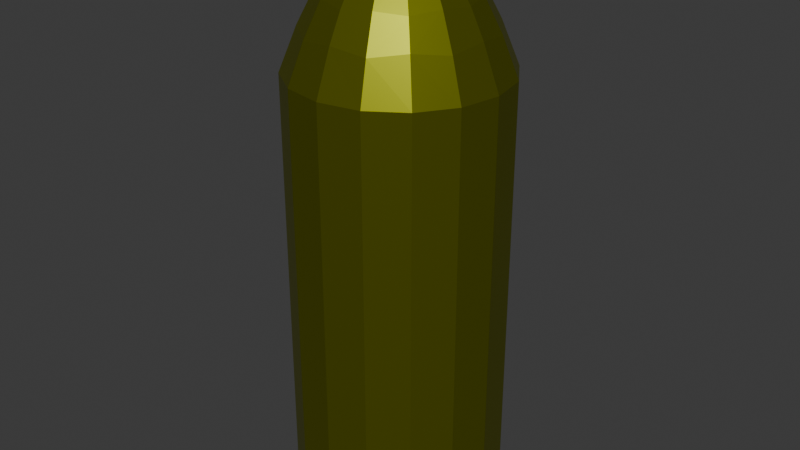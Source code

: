 # Source: bullet.blend  (saved by Blender 4.0.36; exported with 4.5.12 LTS)
import bpy
from mathutils import Matrix  # noqa: F401  (used for matrix-valued properties, if any)

bpy.ops.wm.read_factory_settings(use_empty=True)
scene = bpy.context.scene
scene.name = 'Scene'

# ---- materials (node trees are filled in below, after node groups)
mat_material_001 = bpy.data.materials.new('Material.001')
mat_material_001.use_transparent_shadow = False

# ---- material node trees
mat_material_001.use_nodes = True; mat_material_001.node_tree.nodes.clear()
_N = mat_material_001.node_tree.nodes; _L = mat_material_001.node_tree.links
n0 = _N.new('ShaderNodeBsdfPrincipled'); n0.name = 'Principled BSDF'; n0.location = (10, 300)
n0.inputs[0].default_value = (0.193, 0.2072, 0.0, 1.0)
n0.inputs[1].default_value = 0.7682
n0.inputs[2].default_value = 0.3909
n0.inputs[3].default_value = 1.45
n1 = _N.new('ShaderNodeOutputMaterial'); n1.name = 'Material Output'; n1.location = (300, 300)
_L.new(n0.outputs[0], n1.inputs[0])
n1.is_active_output = True

# ---- world
world_world = bpy.data.worlds.new('World'); scene.world = world_world
world_world.use_nodes = True; world_world.node_tree.nodes.clear()
_N = world_world.node_tree.nodes; _L = world_world.node_tree.links
n0 = _N.new('ShaderNodeOutputWorld'); n0.name = 'World Output'; n0.location = (300, 300)
n1 = _N.new('ShaderNodeBackground'); n1.name = 'Background'; n1.location = (10, 300)
n1.inputs[0].default_value = (0.05088, 0.05088, 0.05088, 1.0)
_L.new(n1.outputs[0], n0.inputs[0])
n0.is_active_output = True
world_world.color = (0.05088, 0.05088, 0.05088)
world_world.use_sun_shadow = False
world_world.sun_shadow_jitter_overblur = 0.0

# ---- meshes
me_cylinder = bpy.data.meshes.new('Cylinder')
me_cylinder.from_pydata([(4.987e-08, -0.125, 0.2427), (4.987e-08, -0.125, -0.273), (0.04784, -0.1155, 0.2427), (0.04784, -0.1155, -0.273), (0.08839, -0.08839, 0.2427), (0.08839, -0.08839, -0.273), (0.1155, -0.04784, 0.2427), (0.1155, -0.04784, -0.273), (0.125, 0.0, 0.2427), (0.125, 2.98e-08, -0.273), (0.1155, 0.04784, 0.2427), (0.1155, 0.04784, -0.273), (0.08839, 0.08839, 0.2427), (0.08839, 0.08839, -0.273), (0.04784, 0.1155, 0.2427), (0.04784, 0.1155, -0.273), (4.987e-08, 0.125, 0.2427), (4.987e-08, 0.125, -0.273), (-0.04784, 0.1155, 0.2427), (-0.04784, 0.1155, -0.273), (-0.08839, 0.08839, 0.2427), (-0.08839, 0.08839, -0.273), (-0.1155, 0.04784, 0.2427), (-0.1155, 0.04784, -0.273), (-0.125, 0.0, 0.2427), (-0.125, 2.98e-08, -0.273), (-0.1155, -0.04784, 0.2427), (-0.1155, -0.04784, -0.273), (-0.08839, -0.08839, 0.2427), (-0.08839, -0.08839, -0.273), (-0.04784, -0.1155, 0.2427), (-0.04784, -0.1155, -0.273), (7.595e-08, 2.98e-08, -0.273), (-0.1045, 0.0, 0.2932), (-0.07388, -0.07388, 0.2932), (2.113e-08, -0.1045, 0.2932), (0.07388, -0.07388, 0.2932), (0.1045, 0.0, 0.2932), (0.07388, 0.07388, 0.2932), (2.113e-08, 0.1045, 0.2932), (-0.07388, 0.07388, 0.2932), (-0.09859, -0.04084, 0.2883), (-0.04084, -0.09859, 0.2883), (0.04084, -0.09859, 0.2883), (0.09859, -0.04084, 0.2883), (0.09859, 0.04084, 0.2883), (0.04084, 0.09859, 0.2883), (-0.04084, 0.09859, 0.2883), (-0.09859, 0.04084, 0.2883), (-0.03309, -0.07988, 0.3276), (0.03309, -0.07988, 0.3276), (0.07988, -0.03309, 0.3276), (0.07988, 0.03309, 0.3276), (0.03309, 0.07988, 0.3276), (-0.03309, 0.07988, 0.3276), (-0.07988, 0.03309, 0.3276), (-0.07988, -0.03309, 0.3276), (1.886e-09, -0.08831, 0.3244), (0.06244, -0.06244, 0.3244), (0.08831, -1.49e-08, 0.3244), (0.06244, 0.06244, 0.3244), (1.886e-09, 0.08831, 0.3244), (-0.06244, 0.06244, 0.3244), (-0.08831, 0.0, 0.3244), (-0.06244, -0.06244, 0.3244), (0.04824, -0.04824, 0.3544), (0.06822, -1.49e-08, 0.3544), (0.04824, 0.04824, 0.3544), (-2.78e-09, 0.06822, 0.3544), (-0.04824, 0.04824, 0.3544), (-0.06822, 0.0, 0.3544), (-0.04824, -0.04824, 0.3544), (-2.78e-09, -0.06822, 0.3544), (0.06438, -0.02667, 0.3525), (0.06438, 0.02667, 0.3525), (0.02667, 0.06438, 0.3525), (-0.02667, 0.06438, 0.3525), (-0.06438, 0.02667, 0.3525), (-0.06438, -0.02667, 0.3525), (-0.02667, -0.06438, 0.3525), (0.02667, -0.06438, 0.3525), (0.04619, 0.01913, 0.3742), (0.01913, 0.04619, 0.3742), (-0.01913, 0.04619, 0.3742), (-0.04619, 0.01913, 0.3742), (-0.04619, -0.01913, 0.3742), (-0.01913, -0.04619, 0.3742), (0.01913, -0.04619, 0.3742), (0.04619, -0.01913, 0.3742), (0.03611, 0.03611, 0.3732), (-7.636e-09, -1.49e-08, 0.3964), (-5.192e-09, 0.05107, 0.3732), (-0.03611, 0.03611, 0.3732), (-0.05107, 0.0, 0.3732), (-0.03611, -0.03611, 0.3732), (-5.192e-09, -0.05107, 0.3732), (0.03611, -0.03611, 0.3732), (0.05107, -1.49e-08, 0.3732)], [], [(0, 1, 3, 2), (2, 3, 5, 4), (4, 5, 7, 6), (6, 7, 9, 8), (8, 9, 11, 10), (10, 11, 13, 12), (12, 13, 15, 14), (14, 15, 17, 16), (16, 17, 19, 18), (18, 19, 21, 20), (20, 21, 23, 22), (22, 23, 25, 24), (24, 25, 27, 26), (26, 27, 29, 28), (3, 1, 32, 5), (28, 29, 31, 30), (30, 31, 1, 0), (8, 37, 44, 6), (5, 32, 9, 7), (9, 32, 13, 11), (13, 32, 17, 15), (17, 32, 21, 19), (21, 32, 25, 23), (25, 32, 29, 27), (29, 32, 1, 31), (4, 36, 43, 2), (28, 34, 41, 26), (16, 39, 46, 14), (0, 35, 42, 30), (20, 40, 47, 18), (12, 38, 45, 10), (35, 43, 50, 57), (33, 41, 56, 63), (36, 44, 51, 58), (37, 45, 52, 59), (38, 46, 53, 60), (39, 47, 54, 61), (40, 48, 55, 62), (24, 33, 48, 22), (51, 59, 66, 73), (49, 57, 72, 79), (52, 60, 67, 74), (53, 61, 68, 75), (54, 62, 69, 76), (55, 63, 70, 77), (56, 64, 71, 78), (34, 42, 49, 64), (67, 75, 82, 89), (65, 73, 88, 96), (68, 76, 83, 91), (69, 77, 84, 92), (70, 78, 85, 93), (71, 79, 86, 94), (72, 80, 87, 95), (50, 58, 65, 80), (81, 89, 90, 97), (82, 91, 90, 89), (83, 92, 90, 91), (84, 93, 90, 92), (85, 94, 90, 93), (86, 95, 90, 94), (87, 96, 90, 95), (88, 97, 90, 96), (66, 74, 81, 97), (59, 51, 44, 37), (79, 71, 64, 49), (64, 56, 41, 34), (94, 85, 78, 71), (97, 88, 73, 66), (14, 46, 38, 12), (58, 50, 43, 36), (73, 65, 58, 51), (78, 70, 63, 56), (93, 84, 77, 70), (26, 41, 33, 24), (63, 55, 48, 33), (22, 48, 40, 20), (77, 69, 62, 55), (92, 83, 76, 69), (2, 43, 35, 0), (57, 49, 42, 35), (62, 54, 47, 40), (76, 68, 61, 54), (91, 82, 75, 68), (80, 72, 57, 50), (10, 45, 37, 8), (61, 53, 46, 39), (75, 67, 60, 53), (96, 87, 80, 65), (6, 44, 36, 4), (18, 47, 39, 16), (60, 52, 45, 38), (74, 66, 59, 52), (89, 81, 74, 67), (95, 86, 79, 72), (30, 42, 34, 28)])
_uv = me_cylinder.uv_layers.new(name='UVMap')
_uv.uv.foreach_set('vector', [1.0, 0.5, 1.0, 1.0, 0.9375, 1.0, 0.9375, 0.5, 0.9375, 0.5, 0.9375, 1.0, 0.875, 1.0, 0.875, 0.5, 0.875, 0.5, 0.875, 1.0, 0.8125, 1.0, 0.8125, 0.5, 0.8125, 0.5, 0.8125, 1.0, 0.75, 1.0, 0.75, 0.5, 0.75, 0.5, 0.75, 1.0, 0.6875, 1.0, 0.6875, 0.5, 0.6875, 0.5, 0.6875, 1.0, 0.625, 1.0, 0.625, 0.5, 0.625, 0.5, 0.625, 1.0, 0.5625, 1.0, 0.5625, 0.5, 0.5625, 0.5, 0.5625, 1.0, 0.5, 1.0, 0.5, 0.5, 0.5, 0.5, 0.5, 1.0, 0.4375, 1.0, 0.4375, 0.5, 0.4375, 0.5, 0.4375, 1.0, 0.375, 1.0, 0.375, 0.5, 0.375, 0.5, 0.375, 1.0, 0.3125, 1.0, 0.3125, 0.5, 0.3125, 0.5, 0.3125, 1.0, 0.25, 1.0, 0.25, 0.5, 0.25, 0.5, 0.25, 1.0, 0.1875, 1.0, 0.1875, 0.5, 0.1875, 0.5, 0.1875, 1.0, 0.125, 1.0, 0.125, 0.5, 0.3418, 0.4717, 0.25, 0.49, 0.25, 0.25, 0.4197, 0.4197, 0.125, 0.5, 0.125, 1.0, 0.0625, 1.0, 0.0625, 0.5, 0.0625, 0.5, 0.0625, 1.0, 0.0, 1.0, 0.0, 0.5, 0.99, 0.25, 0.9506, 0.25, 0.9393, 0.3284, 0.9717, 0.3418, 0.4197, 0.4197, 0.25, 0.25, 0.49, 0.25, 0.4717, 0.3418, 0.49, 0.25, 0.25, 0.25, 0.4197, 0.08029, 0.4717, 0.1582, 0.4197, 0.08029, 0.25, 0.25, 0.25, 0.01, 0.3418, 0.02827, 0.25, 0.01, 0.25, 0.25, 0.08029, 0.08029, 0.1582, 0.02827, 0.08029, 0.08029, 0.25, 0.25, 0.01, 0.25, 0.02827, 0.1582, 0.01, 0.25, 0.25, 0.25, 0.08029, 0.4197, 0.02827, 0.3418, 0.08029, 0.4197, 0.25, 0.25, 0.25, 0.49, 0.1582, 0.4717, 0.9197, 0.4197, 0.8918, 0.3918, 0.8284, 0.4393, 0.8418, 0.4717, 0.5803, 0.4197, 0.6082, 0.3918, 0.5607, 0.3284, 0.5283, 0.3418, 0.75, 0.01, 0.75, 0.04941, 0.8284, 0.06071, 0.8418, 0.02827, 0.75, 0.49, 0.75, 0.4506, 0.6716, 0.4393, 0.6582, 0.4717, 0.5803, 0.08029, 0.6082, 0.1082, 0.6716, 0.06071, 0.6582, 0.02827, 0.9197, 0.08029, 0.8918, 0.1082, 0.9393, 0.1716, 0.9717, 0.1582, 0.75, 0.4506, 0.8284, 0.4393, 0.8135, 0.4034, 0.75, 0.4196, 0.5494, 0.25, 0.5607, 0.3284, 0.5966, 0.3135, 0.5804, 0.25, 0.8918, 0.3918, 0.9393, 0.3284, 0.9034, 0.3135, 0.8699, 0.3699, 0.9506, 0.25, 0.9393, 0.1716, 0.9034, 0.1865, 0.9196, 0.25, 0.8918, 0.1082, 0.8284, 0.06071, 0.8135, 0.09664, 0.8699, 0.1301, 0.75, 0.04941, 0.6716, 0.06071, 0.6865, 0.09664, 0.75, 0.08044, 0.6082, 0.1082, 0.5607, 0.1716, 0.5966, 0.1865, 0.6301, 0.1301, 0.51, 0.25, 0.5494, 0.25, 0.5607, 0.1716, 0.5283, 0.1582, 0.9034, 0.3135, 0.9196, 0.25, 0.881, 0.25, 0.8736, 0.3012, 0.6865, 0.4034, 0.75, 0.4196, 0.75, 0.381, 0.6988, 0.3736, 0.9034, 0.1865, 0.8699, 0.1301, 0.8426, 0.1574, 0.8736, 0.1988, 0.8135, 0.09664, 0.75, 0.08044, 0.75, 0.119, 0.8012, 0.1264, 0.6865, 0.09664, 0.6301, 0.1301, 0.6574, 0.1574, 0.6988, 0.1264, 0.5966, 0.1865, 0.5804, 0.25, 0.619, 0.25, 0.6264, 0.1988, 0.5966, 0.3135, 0.6301, 0.3699, 0.6574, 0.3426, 0.6264, 0.3012, 0.6082, 0.3918, 0.6716, 0.4393, 0.6865, 0.4034, 0.6301, 0.3699, 0.8426, 0.1574, 0.8012, 0.1264, 0.7867, 0.1613, 0.8193, 0.1807, 0.8426, 0.3426, 0.8736, 0.3012, 0.8387, 0.2867, 0.8193, 0.3193, 0.75, 0.119, 0.6988, 0.1264, 0.7133, 0.1613, 0.75, 0.1519, 0.6574, 0.1574, 0.6264, 0.1988, 0.6613, 0.2133, 0.6807, 0.1807, 0.619, 0.25, 0.6264, 0.3012, 0.6613, 0.2867, 0.6519, 0.25, 0.6574, 0.3426, 0.6988, 0.3736, 0.7133, 0.3387, 0.6807, 0.3193, 0.75, 0.381, 0.8012, 0.3736, 0.7867, 0.3387, 0.75, 0.3481, 0.8135, 0.4034, 0.8699, 0.3699, 0.8426, 0.3426, 0.8012, 0.3736, 0.8387, 0.2133, 0.8193, 0.1807, 0.75, 0.25, 0.8481, 0.25, 0.7867, 0.1613, 0.75, 0.1519, 0.75, 0.25, 0.8193, 0.1807, 0.7133, 0.1613, 0.6807, 0.1807, 0.75, 0.25, 0.75, 0.1519, 0.6613, 0.2133, 0.6519, 0.25, 0.75, 0.25, 0.6807, 0.1807, 0.6613, 0.2867, 0.6807, 0.3193, 0.75, 0.25, 0.6519, 0.25, 0.7133, 0.3387, 0.75, 0.3481, 0.75, 0.25, 0.6807, 0.3193, 0.7867, 0.3387, 0.8193, 0.3193, 0.75, 0.25, 0.75, 0.3481, 0.8387, 0.2867, 0.8481, 0.25, 0.75, 0.25, 0.8193, 0.3193, 0.881, 0.25, 0.8736, 0.1988, 0.8387, 0.2133, 0.8481, 0.25, 0.9196, 0.25, 0.9034, 0.3135, 0.9393, 0.3284, 0.9506, 0.25, 0.6988, 0.3736, 0.6574, 0.3426, 0.6301, 0.3699, 0.6865, 0.4034, 0.6301, 0.3699, 0.5966, 0.3135, 0.5607, 0.3284, 0.6082, 0.3918, 0.6807, 0.3193, 0.6613, 0.2867, 0.6264, 0.3012, 0.6574, 0.3426, 0.8481, 0.25, 0.8387, 0.2867, 0.8736, 0.3012, 0.881, 0.25, 0.8418, 0.02827, 0.8284, 0.06071, 0.8918, 0.1082, 0.9197, 0.08029, 0.8699, 0.3699, 0.8135, 0.4034, 0.8284, 0.4393, 0.8918, 0.3918, 0.8736, 0.3012, 0.8426, 0.3426, 0.8699, 0.3699, 0.9034, 0.3135, 0.6264, 0.3012, 0.619, 0.25, 0.5804, 0.25, 0.5966, 0.3135, 0.6519, 0.25, 0.6613, 0.2133, 0.6264, 0.1988, 0.619, 0.25, 0.5283, 0.3418, 0.5607, 0.3284, 0.5494, 0.25, 0.51, 0.25, 0.5804, 0.25, 0.5966, 0.1865, 0.5607, 0.1716, 0.5494, 0.25, 0.5283, 0.1582, 0.5607, 0.1716, 0.6082, 0.1082, 0.5803, 0.08029, 0.6264, 0.1988, 0.6574, 0.1574, 0.6301, 0.1301, 0.5966, 0.1865, 0.6807, 0.1807, 0.7133, 0.1613, 0.6988, 0.1264, 0.6574, 0.1574, 0.8418, 0.4717, 0.8284, 0.4393, 0.75, 0.4506, 0.75, 0.49, 0.75, 0.4196, 0.6865, 0.4034, 0.6716, 0.4393, 0.75, 0.4506, 0.6301, 0.1301, 0.6865, 0.09664, 0.6716, 0.06071, 0.6082, 0.1082, 0.6988, 0.1264, 0.75, 0.119, 0.75, 0.08044, 0.6865, 0.09664, 0.75, 0.1519, 0.7867, 0.1613, 0.8012, 0.1264, 0.75, 0.119, 0.8012, 0.3736, 0.75, 0.381, 0.75, 0.4196, 0.8135, 0.4034, 0.9717, 0.1582, 0.9393, 0.1716, 0.9506, 0.25, 0.99, 0.25, 0.75, 0.08044, 0.8135, 0.09664, 0.8284, 0.06071, 0.75, 0.04941, 0.8012, 0.1264, 0.8426, 0.1574, 0.8699, 0.1301, 0.8135, 0.09664, 0.8193, 0.3193, 0.7867, 0.3387, 0.8012, 0.3736, 0.8426, 0.3426, 0.9717, 0.3418, 0.9393, 0.3284, 0.8918, 0.3918, 0.9197, 0.4197, 0.6582, 0.02827, 0.6716, 0.06071, 0.75, 0.04941, 0.75, 0.01, 0.8699, 0.1301, 0.9034, 0.1865, 0.9393, 0.1716, 0.8918, 0.1082, 0.8736, 0.1988, 0.881, 0.25, 0.9196, 0.25, 0.9034, 0.1865, 0.8193, 0.1807, 0.8387, 0.2133, 0.8736, 0.1988, 0.8426, 0.1574, 0.75, 0.3481, 0.7133, 0.3387, 0.6988, 0.3736, 0.75, 0.381, 0.6582, 0.4717, 0.6716, 0.4393, 0.6082, 0.3918, 0.5803, 0.4197])
me_cylinder.materials.append(mat_material_001)
me_cylinder.update()

# ---- objects
ob_cylinder = bpy.data.objects.new('Cylinder', me_cylinder)

# ---- transforms, parenting, visibility, modifiers, constraints
ob_cylinder.location = (0.0, 0.0, 0.0)

# ---- collection membership
scene.collection.objects.link(ob_cylinder)

# ---- scene / render settings (as saved in the file)
scene.frame_start = 1; scene.frame_end = 250; scene.frame_set(1)
scene.render.engine = 'BLENDER_EEVEE_NEXT'
scene.cycles.sampling_pattern = 'TABULATED_SOBOL'
bpy.context.view_layer.update()

# ---- added for rendering (the .blend has no active camera and no usable light): camera, sun
cam_auto = bpy.data.cameras.new('AutoCamera')
cam_auto.lens = 50.0
cam_auto.sensor_width = 36.0
cam_auto.clip_end = 1000.0
ob_auto_camera = bpy.data.objects.new('AutoCamera', cam_auto)
scene.collection.objects.link(ob_auto_camera)
ob_auto_camera.location = (0.700474, -0.840568, 0.622093)
ob_auto_camera.rotation_euler = (1.09748, -7.21219e-08, 0.694738)
scene.camera = ob_auto_camera
light_auto_sun = bpy.data.lights.new('AutoSun', 'SUN')
light_auto_sun.energy = 3.0
light_auto_sun.angle = 0.0523599
ob_auto_sun = bpy.data.objects.new('AutoSun', light_auto_sun)
scene.collection.objects.link(ob_auto_sun)
ob_auto_sun.rotation_euler = (0.872665, 0.174533, 0.523599)
bpy.context.view_layer.update()
